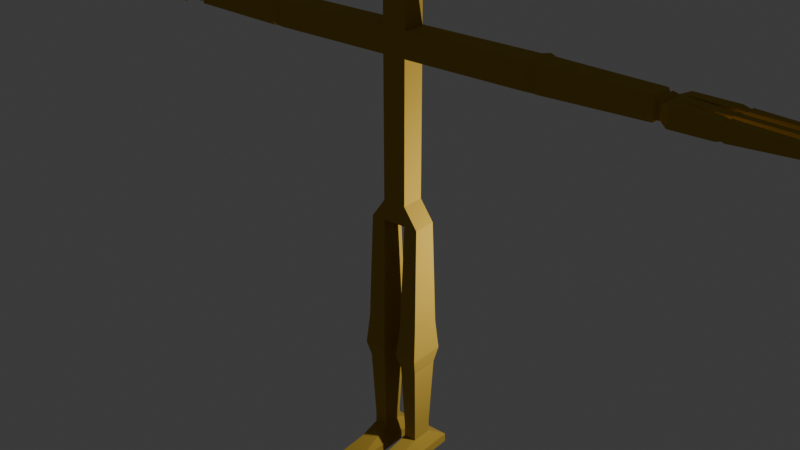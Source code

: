 # Source: joybob.blend  (saved by Blender 4.2.66; exported with 4.5.12 LTS)
import bpy
from mathutils import Matrix  # noqa: F401  (used for matrix-valued properties, if any)

bpy.ops.wm.read_factory_settings(use_empty=True)
scene = bpy.context.scene
scene.name = 'Scene'

# ---- collections
col_collection = bpy.data.collections.new('Collection'); scene.collection.children.link(col_collection)

# ---- images (referenced by path relative to the original .blend; pixels are not part of the script)
import os
ASSET_DIR = os.environ.get("B2B_ASSET_DIR", "")  # directory of the original .blend (textures are referenced by path, not embedded)
HERE = os.path.dirname(os.path.abspath(__file__))  # packed textures are extracted next to this script under _unpacked/

def load_image(name, relpath, width, height, colorspace="sRGB"):
    """Load a texture the original file referenced (path relative to the .blend, or extracted next to this script)."""
    p = next((c for c in (os.path.join(HERE, relpath), os.path.join(ASSET_DIR, relpath)) if relpath and os.path.exists(c)), "")
    if p:
        img = bpy.data.images.load(p, check_existing=True)
        img.name = name
    else:  # same state as the original file: an image datablock whose file is absent (Cycles renders it pink)
        img = bpy.data.images.new(name, width, height)
        img.source = "FILE"
        img.filepath = "//" + (relpath or name)
    img.colorspace_settings.name = colorspace
    return img
img_joybob = load_image('joybob', 'joybob.png', 1024, 1024, 'sRGB')

# ---- materials (node trees are filled in below, after node groups)
mat_material_001 = bpy.data.materials.new('Material.001')
mat_material = bpy.data.materials.new('Material')

# ---- material node trees
mat_material_001.use_nodes = True; mat_material_001.node_tree.nodes.clear()
_N = mat_material_001.node_tree.nodes; _L = mat_material_001.node_tree.links
n0 = _N.new('ShaderNodeBsdfPrincipled'); n0.name = 'Principled BSDF'; n0.location = (10, 300)
n1 = _N.new('ShaderNodeOutputMaterial'); n1.name = 'Material Output'; n1.location = (300, 300)
n2 = _N.new('ShaderNodeTexImage'); n2.name = 'Image Texture'; n2.location = (-280, 280)
n2.image = img_joybob
_L.new(n0.outputs[0], n1.inputs[0])
_L.new(n2.outputs[0], n0.inputs[0])
n1.is_active_output = True
mat_material.use_nodes = True; mat_material.node_tree.nodes.clear()
_N = mat_material.node_tree.nodes; _L = mat_material.node_tree.links
n0 = _N.new('ShaderNodeBsdfPrincipled'); n0.name = 'Principled BSDF'; n0.location = (10, 300)
n0.inputs[0].default_value = (0.4452, 0.2874, 0.02956, 1.0)
n0.inputs[2].default_value = 1.0
n1 = _N.new('ShaderNodeOutputMaterial'); n1.name = 'Material Output'; n1.location = (300, 300)
_L.new(n0.outputs[0], n1.inputs[0])
n1.is_active_output = True

# ---- world
world_world = bpy.data.worlds.new('World'); scene.world = world_world
world_world.use_nodes = True; world_world.node_tree.nodes.clear()
_N = world_world.node_tree.nodes; _L = world_world.node_tree.links
n0 = _N.new('ShaderNodeOutputWorld'); n0.name = 'World Output'; n0.location = (300, 300)
n1 = _N.new('ShaderNodeBackground'); n1.name = 'Background'; n1.location = (10, 300)
n1.inputs[0].default_value = (0.05088, 0.05088, 0.05088, 1.0)
_L.new(n1.outputs[0], n0.inputs[0])
n0.is_active_output = True
world_world.color = (0.05088, 0.05088, 0.05088)
world_world.sun_shadow_jitter_overblur = 0.0

# ---- lights
light_light = bpy.data.lights.new('Light', 'POINT')
light_light.energy = 1000.0
light_light.shadow_soft_size = 0.1

# ---- meshes
me_circle = bpy.data.meshes.new('Circle')
me_circle.from_pydata([(0.0, 0.3053, 11.06), (-0.7071, 0.3053, 10.77), (-1.0, 0.3053, 10.06), (-0.7071, 0.3053, 9.356), (0.0, 0.3053, 9.063), (0.7071, 0.3053, 9.356), (1.0, 0.3053, 10.06), (0.7071, 0.3053, 10.77), (0.0, -0.3396, 11.06), (-0.7071, -0.3396, 10.77), (-1.0, -0.3396, 10.06), (-0.7071, -0.3396, 9.356), (0.0, -0.3396, 9.063), (0.7071, -0.3396, 9.356), (1.0, -0.3396, 10.06), (0.7071, -0.3396, 10.77)], [], [(1, 0, 7, 6, 5, 4, 3, 2), (9, 10, 11, 12, 13, 14, 15, 8), (6, 7, 15, 14), (4, 5, 13, 12), (2, 3, 11, 10), (0, 1, 9, 8), (7, 0, 8, 15), (5, 6, 14, 13), (3, 4, 12, 11), (1, 2, 10, 9)])
_uv = me_circle.uv_layers.new(name='UVMap')
_uv.uv.foreach_set('vector', [0.1494, 0.007146, 0.3506, 0.007146, 0.4929, 0.1494, 0.4929, 0.3506, 0.3506, 0.4929, 0.1494, 0.4929, 0.007146, 0.3506, 0.007146, 0.1494, 0.9929, 0.1494, 0.9929, 0.3506, 0.8506, 0.4929, 0.6494, 0.4929, 0.5071, 0.3506, 0.5071, 0.1494, 0.6494, 0.007146, 0.8506, 0.007146, 0.007146, 0.8506, 0.007146, 0.6494, 0.1767, 0.6494, 0.1767, 0.8506, 0.3605, 0.8506, 0.3605, 0.9929, 0.191, 0.9929, 0.191, 0.8506, 0.3605, 0.5071, 0.3605, 0.6494, 0.191, 0.6494, 0.191, 0.5071, 0.5443, 0.5071, 0.5443, 0.6494, 0.3748, 0.6494, 0.3748, 0.5071, 0.007146, 0.6494, 0.007146, 0.5071, 0.1767, 0.5071, 0.1767, 0.6494, 0.007146, 0.9929, 0.007146, 0.8506, 0.1767, 0.8506, 0.1767, 0.9929, 0.3605, 0.6494, 0.3605, 0.8506, 0.191, 0.8506, 0.191, 0.6494, 0.5443, 0.6494, 0.5443, 0.8506, 0.3748, 0.8506, 0.3748, 0.6494])
me_circle.materials.append(mat_material_001)
me_circle.update()
me_cube_001 = bpy.data.meshes.new('Cube.001')
me_cube_001.from_pydata([(0.2293, -0.2293, 8.987), (0.2293, -0.2293, 9.29), (0.2293, 0.2293, 8.987), (0.2293, 0.2293, 9.29), (0.2293, 0.2293, 8.636), (0.2293, -0.2293, 8.636), (0.2293, 0.2293, 8.151), (0.2293, -0.2293, 8.151), (0.0, 0.2293, 8.987), (0.0, 0.2293, 9.29), (0.0, -0.2293, 8.987), (0.0, -0.2293, 9.29), (0.0, 0.2293, 8.636), (0.0, -0.2293, 8.636), (0.0, 0.2293, 8.151), (0.0, -0.2293, 8.151), (2.556, -0.2293, 8.636), (2.556, 0.2293, 8.636), (2.556, -0.2293, 8.151), (2.556, 0.2293, 8.151), (2.698, -0.1868, 8.659), (2.698, 0.2719, 8.659), (2.698, -0.1868, 8.139), (2.698, 0.2719, 8.139), (2.815, -0.2293, 8.636), (2.815, 0.2293, 8.636), (2.815, -0.2293, 8.151), (2.815, 0.2293, 8.151), (4.707, -0.1986, 8.603), (4.707, 0.1986, 8.603), (4.707, -0.1986, 8.184), (4.707, 0.1986, 8.184), (4.759, -0.1575, 8.56), (4.759, 0.1575, 8.56), (4.759, -0.1575, 8.227), (4.759, 0.1575, 8.227), (4.795, -0.1739, 8.577), (4.795, 0.1739, 8.577), (4.795, -0.1739, 8.21), (4.795, 0.1739, 8.21), (4.852, -0.25, 8.518), (4.852, 0.25, 8.518), (4.852, -0.25, 8.263), (4.852, 0.25, 8.263), (4.993, -0.3495, 8.569), (4.993, 0.3506, 8.569), (4.993, -0.3495, 8.212), (4.993, 0.3506, 8.212), (4.993, -0.1296, 8.212), (4.993, -0.1253, 8.569), (4.993, 0.1195, 8.212), (4.993, 0.1226, 8.569), (5.745, -0.4144, 8.557), (5.745, -0.4144, 8.244), (5.745, -0.2218, 8.244), (5.745, -0.218, 8.557), (5.837, -0.4002, 8.534), (5.837, -0.4002, 8.267), (5.837, -0.2358, 8.267), (5.837, -0.2325, 8.534), (5.863, -0.4095, 8.549), (5.863, -0.4095, 8.252), (5.863, -0.2267, 8.252), (5.863, -0.2231, 8.549), (7.059, -0.3783, 8.499), (7.059, -0.3783, 8.302), (7.059, -0.2572, 8.302), (7.059, -0.2549, 8.499), (5.741, -0.09354, 8.526), (5.741, -0.09684, 8.253), (5.741, 0.09344, 8.253), (5.741, 0.0958, 8.526), (5.855, -0.08823, 8.539), (5.855, -0.09135, 8.261), (5.855, 0.08811, 8.261), (5.855, 0.09033, 8.539), (5.874, -0.08978, 8.521), (5.789, -0.09295, 8.259), (5.789, 0.08966, 8.259), (5.874, 0.09193, 8.521), (7.089, -0.0621, 8.48), (7.089, -0.06428, 8.299), (7.089, 0.06183, 8.299), (7.089, 0.0634, 8.48), (7.163, -0.4154, 8.558), (7.163, -0.4154, 8.242), (7.163, -0.2208, 8.242), (7.163, -0.217, 8.558), (7.304, -0.3775, 8.497), (7.304, -0.3775, 8.303), (7.304, -0.258, 8.303), (7.304, -0.2557, 8.497), (7.173, -0.1025, 8.54), (7.173, -0.1062, 8.24), (7.173, 0.1025, 8.24), (7.173, 0.1051, 8.54), (7.307, -0.06427, 8.484), (7.307, -0.06654, 8.296), (7.307, 0.06402, 8.296), (7.307, 0.06564, 8.484), (5.746, 0.1789, 8.546), (5.746, 0.3786, 8.546), (5.746, 0.1762, 8.233), (5.746, 0.3786, 8.233), (5.882, 0.1979, 8.516), (5.882, 0.3593, 8.516), (5.882, 0.1957, 8.263), (5.882, 0.3593, 8.263), (5.902, 0.1869, 8.534), (5.902, 0.3704, 8.534), (5.902, 0.1845, 8.246), (5.902, 0.3704, 8.246), (7.08, 0.2198, 8.482), (7.08, 0.3371, 8.482), (7.08, 0.2182, 8.298), (7.08, 0.3371, 8.298), (7.179, 0.191, 8.527), (7.179, 0.3663, 8.527), (7.179, 0.1886, 8.253), (7.179, 0.3663, 8.253), (7.289, 0.2153, 8.489), (7.289, 0.3416, 8.489), (7.289, 0.2136, 8.291), (7.289, 0.3416, 8.291), (0.2293, -0.2293, 5.76), (0.2293, 0.2293, 5.76), (0.0, -0.2293, 5.76), (0.0, 0.2293, 5.76), (0.2293, -0.2293, 5.468), (0.2293, 0.2293, 5.468), (0.0, -0.2293, 5.468), (0.0, 0.2293, 5.468), (0.2293, -0.2293, 7.573), (0.2293, -0.2293, 6.996), (0.2293, -0.2293, 6.418), (0.2293, -0.2293, 6.066), (0.2293, 0.2293, 6.066), (0.2293, 0.2293, 6.418), (0.2293, 0.2293, 6.996), (0.2293, 0.2293, 7.573), (0.0, 0.2293, 6.066), (0.0, 0.2293, 6.418), (0.0, 0.2293, 6.996), (0.0, 0.2293, 7.573), (0.0, -0.2293, 7.573), (0.0, -0.2293, 6.996), (0.0, -0.2293, 6.418), (0.0, -0.2293, 6.066), (0.2293, -0.2293, 5.08), (0.2293, 0.2293, 5.08), (0.0, -0.2293, 5.08), (0.0, 0.2293, 5.08), (0.5021, -0.2293, 5.08), (0.5021, 0.2293, 5.08), (0.1887, -0.2978, 3.011), (0.1887, 0.2978, 3.011), (0.5428, -0.2978, 3.011), (0.5428, 0.2978, 3.011), (0.1508, -0.3615, 2.421), (0.1508, 0.3615, 2.421), (0.5806, -0.3615, 2.421), (0.5806, 0.3615, 2.421), (0.1999, -0.2788, 2.115), (0.1999, 0.2788, 2.115), (0.5315, -0.2788, 2.115), (0.5315, 0.2788, 2.115), (0.2404, -0.2108, 0.7646), (0.2404, 0.2108, 0.7646), (0.491, -0.2108, 0.7646), (0.491, 0.2108, 0.7646), (0.2404, -0.2108, 0.5196), (0.2404, 0.2108, 0.5196), (0.491, -0.2108, 0.5196), (0.491, 0.2108, 0.5196), (0.131, -0.1818, 0.2511), (0.131, 0.6076, 0.2511), (0.6004, -0.1818, 0.2511), (0.6004, 0.6076, 0.2511), (0.2404, -0.6315, 0.4029), (0.491, -0.6315, 0.4029), (0.131, -1.158, 0.2511), (0.6004, -1.158, 0.2511), (0.131, -0.1818, 0.07484), (0.131, 0.6076, 0.07484), (0.6004, -0.1818, 0.07484), (0.6004, 0.6076, 0.07484), (0.131, -1.158, 0.07484), (0.6004, -1.158, 0.07484), (0.3641, -0.2293, 8.151), (0.3641, -0.2293, 8.636), (0.3641, 0.2293, 8.151), (0.3641, 0.2293, 8.636), (0.6532, -0.2293, 8.151), (0.6532, 0.2293, 8.151), (0.6532, -0.2293, 8.636), (0.6532, 0.2293, 8.636), (0.9295, -0.2293, 8.151), (0.9295, 0.2293, 8.151), (0.9295, -0.2293, 8.636), (0.9295, 0.2293, 8.636), (0.2293, 0.2293, 9.189), (0.2293, 0.2293, 9.088), (0.2293, -0.2293, 9.189), (0.2293, -0.2293, 9.088), (0.0, -0.2293, 9.189), (0.0, -0.2293, 9.088), (0.0, 0.2293, 9.189), (0.0, 0.2293, 9.088), (0.2293, -0.2293, 8.858), (0.2293, 0.2293, 8.858), (0.0, 0.2293, 8.858), (0.0, -0.2293, 8.858), (0.2293, -0.2293, 8.747), (0.0, 0.2293, 8.747), (0.0, -0.2293, 8.747), (0.2293, 0.2293, 8.747), (1.472, -0.2293, 8.151), (2.014, -0.2293, 8.151), (1.472, 0.2293, 8.151), (2.014, 0.2293, 8.151), (2.014, -0.2293, 8.636), (1.472, -0.2293, 8.636), (2.014, 0.2293, 8.636), (1.472, 0.2293, 8.636), (3.288, -0.2217, 8.16), (3.761, -0.214, 8.168), (4.234, -0.2063, 8.176), (4.234, -0.2063, 8.611), (3.761, -0.214, 8.619), (3.288, -0.2217, 8.627), (4.234, 0.2063, 8.611), (3.761, 0.214, 8.619), (3.288, 0.2217, 8.627), (4.234, 0.2063, 8.176), (3.761, 0.214, 8.168), (3.288, 0.2217, 8.16)], [(73, 74)], [(206, 9, 3, 200), (200, 3, 1, 202), (220, 217, 18, 16), (215, 212, 5, 4), (213, 215, 4, 12), (136, 135, 124, 125), (12, 4, 6, 14), (5, 13, 15, 7), (212, 214, 13, 5), (3, 9, 11, 1), (202, 1, 11, 204), (16, 18, 22, 20), (217, 219, 19, 18), (222, 220, 16, 17), (219, 222, 17, 19), (23, 21, 25, 27), (17, 16, 20, 21), (19, 17, 21, 23), (18, 19, 23, 22), (227, 226, 30, 28), (22, 23, 27, 26), (20, 22, 26, 24), (21, 20, 24, 25), (28, 30, 34, 32), (230, 227, 28, 29), (233, 230, 29, 31), (226, 233, 31, 30), (32, 34, 38, 36), (29, 28, 32, 33), (31, 29, 33, 35), (30, 31, 35, 34), (36, 38, 42, 40), (33, 32, 36, 37), (35, 33, 37, 39), (34, 35, 39, 38), (43, 41, 45, 47), (37, 36, 40, 41), (39, 37, 41, 43), (38, 39, 43, 42), (42, 43, 47, 50, 48, 46), (40, 42, 46, 44), (41, 40, 44, 49, 51, 45), (47, 45, 101, 103), (48, 49, 55, 54), (50, 51, 71, 70), (54, 55, 59, 58), (46, 48, 54, 53), (44, 46, 53, 52), (49, 44, 52, 55), (59, 56, 60, 63), (53, 54, 58, 57), (55, 52, 56, 59), (52, 53, 57, 56), (60, 61, 65, 64), (56, 57, 61, 60), (58, 59, 63, 62), (57, 58, 62, 61), (66, 67, 87, 86), (62, 63, 67, 66), (61, 62, 66, 65), (63, 60, 64, 67), (71, 68, 72, 75), (48, 50, 70, 69), (51, 49, 68, 71), (49, 48, 69, 68), (69, 77, 72, 68), (71, 75, 78, 70), (70, 69, 77, 78), (77, 78, 82, 81), (75, 79, 83, 82, 78), (81, 82, 94, 93), (87, 84, 88, 91), (65, 66, 86, 85), (67, 64, 84, 87), (64, 65, 85, 84), (90, 91, 88, 89), (84, 85, 89, 88), (86, 87, 91, 90), (85, 86, 90, 89), (95, 92, 96, 99), (83, 80, 92, 95), (80, 81, 93, 92), (82, 83, 95, 94), (98, 99, 96, 97), (92, 93, 97, 96), (94, 95, 99, 98), (93, 94, 98, 97), (100, 102, 106, 104), (50, 47, 103, 102), (51, 50, 102, 100), (45, 51, 100, 101), (107, 105, 109, 111), (102, 103, 107, 106), (103, 101, 105, 107), (101, 100, 104, 105), (109, 108, 112, 113), (105, 104, 108, 109), (104, 106, 110, 108), (106, 107, 111, 110), (112, 114, 118, 116), (108, 110, 114, 112), (110, 111, 115, 114), (111, 109, 113, 115), (119, 117, 121, 123), (114, 115, 119, 118), (115, 113, 117, 119), (113, 112, 116, 117), (121, 120, 122, 123), (117, 116, 120, 121), (116, 118, 122, 120), (118, 119, 123, 122), (77, 81, 80, 76, 72), (75, 72, 76, 80, 83, 79), (127, 125, 129, 131), (140, 136, 125, 127), (135, 147, 126, 124), (147, 140, 127, 126), (148, 152, 128), (125, 124, 128, 129), (126, 127, 131, 130), (124, 126, 130, 128), (15, 14, 143, 144), (144, 143, 142, 145), (145, 142, 141, 146), (146, 141, 140, 147), (7, 15, 144, 132), (132, 144, 145, 133), (133, 145, 146, 134), (134, 146, 147, 135), (14, 6, 139, 143), (143, 139, 138, 142), (142, 138, 137, 141), (141, 137, 136, 140), (6, 7, 132, 139), (139, 132, 133, 138), (138, 133, 134, 137), (137, 134, 135, 136), (151, 149, 148, 150), (130, 131, 151, 150), (128, 130, 150, 148), (131, 129, 149, 151), (129, 128, 152, 153), (149, 129, 153), (152, 148, 154, 156), (156, 154, 158, 160), (149, 153, 157, 155), (148, 149, 155, 154), (153, 152, 156, 157), (159, 161, 165, 163), (157, 156, 160, 161), (155, 157, 161, 159), (154, 155, 159, 158), (164, 162, 166, 168), (158, 159, 163, 162), (160, 158, 162, 164), (161, 160, 164, 165), (169, 168, 172, 173), (165, 164, 168, 169), (163, 165, 169, 167), (162, 163, 167, 166), (172, 170, 178, 179), (167, 169, 173, 171), (166, 167, 171, 170), (168, 166, 170, 172), (175, 177, 185, 183), (173, 172, 176, 177), (171, 173, 177, 175), (170, 171, 175, 174), (179, 178, 180, 181), (170, 174, 180, 178), (176, 172, 179, 181), (176, 181, 187, 184), (182, 183, 185, 184), (182, 184, 187, 186), (174, 175, 183, 182), (181, 180, 186, 187), (180, 174, 182, 186), (177, 176, 184, 185), (6, 4, 191, 190), (4, 5, 189, 191), (7, 6, 190, 188), (5, 7, 188, 189), (190, 191, 195, 193), (191, 189, 194, 195), (188, 190, 193, 192), (189, 188, 192, 194), (193, 195, 199, 197), (195, 194, 198, 199), (192, 193, 197, 196), (194, 192, 196, 198), (0, 203, 205, 10), (203, 202, 204, 205), (2, 201, 203, 0), (201, 200, 202, 203), (8, 207, 201, 2), (207, 206, 200, 201), (0, 10, 211, 208), (8, 2, 209, 210), (2, 0, 208, 209), (208, 211, 214, 212), (210, 209, 215, 213), (209, 208, 212, 215), (197, 199, 223, 218), (218, 223, 222, 219), (199, 198, 221, 223), (223, 221, 220, 222), (196, 197, 218, 216), (216, 218, 219, 217), (198, 196, 216, 221), (221, 216, 217, 220), (26, 27, 235, 224), (224, 235, 234, 225), (225, 234, 233, 226), (27, 25, 232, 235), (235, 232, 231, 234), (234, 231, 230, 233), (25, 24, 229, 232), (232, 229, 228, 231), (231, 228, 227, 230), (24, 26, 224, 229), (229, 224, 225, 228), (228, 225, 226, 227)])
_uv = me_cube_001.uv_layers.new(name='UVMap')
_uv.uv.foreach_set('vector', [0.5417, 0.375, 0.625, 0.375, 0.625, 0.5, 0.5417, 0.5, 0.5417, 0.5, 0.625, 0.5, 0.625, 0.75, 0.5417, 0.75, 0.375, 0.75, 0.375, 0.75, 0.375, 0.75, 0.375, 0.75, 0.375, 0.5, 0.375, 0.75, 0.375, 0.75, 0.375, 0.5, 0.375, 0.375, 0.375, 0.5, 0.375, 0.5, 0.375, 0.375, 0.375, 0.5, 0.375, 0.75, 0.375, 0.75, 0.375, 0.5, 0.375, 0.375, 0.375, 0.5, 0.375, 0.5, 0.375, 0.375, 0.375, 0.75, 0.375, 0.875, 0.375, 0.875, 0.375, 0.75, 0.375, 0.75, 0.375, 0.875, 0.375, 0.875, 0.375, 0.75, 0.625, 0.5, 0.75, 0.5, 0.75, 0.75, 0.625, 0.75, 0.5417, 0.75, 0.625, 0.75, 0.625, 0.875, 0.5417, 0.875, 0.375, 0.75, 0.375, 0.75, 0.375, 0.75, 0.375, 0.75, 0.375, 0.75, 0.375, 0.5, 0.375, 0.5, 0.375, 0.75, 0.375, 0.5, 0.375, 0.75, 0.375, 0.75, 0.375, 0.5, 0.375, 0.5, 0.375, 0.5, 0.375, 0.5, 0.375, 0.5, 0.375, 0.5, 0.375, 0.5, 0.375, 0.5, 0.375, 0.5, 0.375, 0.5, 0.375, 0.75, 0.375, 0.75, 0.375, 0.5, 0.375, 0.5, 0.375, 0.5, 0.375, 0.5, 0.375, 0.5, 0.375, 0.75, 0.375, 0.5, 0.375, 0.5, 0.375, 0.75, 0.375, 0.75, 0.375, 0.75, 0.375, 0.75, 0.375, 0.75, 0.375, 0.75, 0.375, 0.5, 0.375, 0.5, 0.375, 0.75, 0.375, 0.75, 0.375, 0.75, 0.375, 0.75, 0.375, 0.75, 0.375, 0.5, 0.375, 0.75, 0.375, 0.75, 0.375, 0.5, 0.375, 0.75, 0.375, 0.75, 0.375, 0.75, 0.375, 0.75, 0.375, 0.5, 0.375, 0.75, 0.375, 0.75, 0.375, 0.5, 0.375, 0.5, 0.375, 0.5, 0.375, 0.5, 0.375, 0.5, 0.375, 0.75, 0.375, 0.5, 0.375, 0.5, 0.375, 0.75, 0.375, 0.75, 0.375, 0.75, 0.375, 0.75, 0.375, 0.75, 0.375, 0.5, 0.375, 0.75, 0.375, 0.75, 0.375, 0.5, 0.375, 0.5, 0.375, 0.5, 0.375, 0.5, 0.375, 0.5, 0.375, 0.75, 0.375, 0.5, 0.375, 0.5, 0.375, 0.75, 0.375, 0.75, 0.375, 0.75, 0.375, 0.75, 0.375, 0.75, 0.375, 0.5, 0.375, 0.75, 0.375, 0.75, 0.375, 0.5, 0.375, 0.5, 0.375, 0.5, 0.375, 0.5, 0.375, 0.5, 0.375, 0.75, 0.375, 0.5, 0.375, 0.5, 0.375, 0.75, 0.375, 0.5, 0.375, 0.5, 0.375, 0.5, 0.375, 0.5, 0.375, 0.5, 0.375, 0.75, 0.375, 0.75, 0.375, 0.5, 0.375, 0.5, 0.375, 0.5, 0.375, 0.5, 0.375, 0.5, 0.375, 0.75, 0.375, 0.5, 0.375, 0.5, 0.375, 0.75, 0.375, 0.75, 0.375, 0.5, 0.375, 0.5, 0.375, 0.5825, 0.375, 0.6715, 0.375, 0.75, 0.375, 0.75, 0.375, 0.75, 0.375, 0.75, 0.375, 0.75, 0.375, 0.5, 0.375, 0.75, 0.375, 0.75, 0.375, 0.6699, 0.375, 0.5814, 0.375, 0.5, 0.375, 0.5, 0.375, 0.5, 0.375, 0.5, 0.375, 0.5, 0.375, 0.6715, 0.375, 0.6699, 0.375, 0.6699, 0.375, 0.6715, 0.375, 0.5825, 0.375, 0.5814, 0.375, 0.5814, 0.375, 0.5825, 0.375, 0.6715, 0.375, 0.6699, 0.375, 0.6699, 0.375, 0.6715, 0.375, 0.75, 0.375, 0.6715, 0.375, 0.6715, 0.375, 0.75, 0.375, 0.75, 0.375, 0.75, 0.375, 0.75, 0.375, 0.75, 0.375, 0.6699, 0.375, 0.75, 0.375, 0.75, 0.375, 0.6699, 0.375, 0.6699, 0.375, 0.75, 0.375, 0.75, 0.375, 0.6699, 0.375, 0.75, 0.375, 0.6715, 0.375, 0.6715, 0.375, 0.75, 0.375, 0.6699, 0.375, 0.75, 0.375, 0.75, 0.375, 0.6699, 0.375, 0.75, 0.375, 0.75, 0.375, 0.75, 0.375, 0.75, 0.375, 0.75, 0.375, 0.75, 0.375, 0.75, 0.375, 0.75, 0.375, 0.75, 0.375, 0.75, 0.375, 0.75, 0.375, 0.75, 0.375, 0.6715, 0.375, 0.6699, 0.375, 0.6699, 0.375, 0.6715, 0.375, 0.75, 0.375, 0.6715, 0.375, 0.6715, 0.375, 0.75, 0.375, 0.6715, 0.375, 0.6699, 0.375, 0.6699, 0.375, 0.6715, 0.375, 0.6715, 0.375, 0.6699, 0.375, 0.6699, 0.375, 0.6715, 0.375, 0.75, 0.375, 0.6715, 0.375, 0.6715, 0.375, 0.75, 0.375, 0.6699, 0.375, 0.75, 0.375, 0.75, 0.375, 0.6699, 0.375, 0.5814, 0.375, 0.6699, 0.375, 0.6699, 0.375, 0.5814, 0.375, 0.6715, 0.375, 0.5825, 0.375, 0.5825, 0.375, 0.6715, 0.375, 0.5814, 0.375, 0.6699, 0.375, 0.6699, 0.375, 0.5814, 0.375, 0.6699, 0.375, 0.6715, 0.375, 0.6715, 0.375, 0.6699, 0.375, 0.6715, 0.375, 0.6715, 0.375, 0.6699, 0.375, 0.6699, 0.375, 0.5814, 0.375, 0.5814, 0.375, 0.5825, 0.375, 0.5825, 0.375, 0.5825, 0.375, 0.6715, 0.375, 0.6715, 0.375, 0.5825, 0.375, 0.6715, 0.375, 0.5825, 0.375, 0.5825, 0.375, 0.6715, 0.375, 0.5814, 0.375, 0.5814, 0.375, 0.5814, 0.375, 0.5825, 0.375, 0.5825, 0.375, 0.6715, 0.375, 0.5825, 0.375, 0.5825, 0.375, 0.6715, 0.375, 0.6699, 0.375, 0.75, 0.375, 0.75, 0.375, 0.6699, 0.375, 0.75, 0.375, 0.6715, 0.375, 0.6715, 0.375, 0.75, 0.375, 0.6699, 0.375, 0.75, 0.375, 0.75, 0.375, 0.6699, 0.375, 0.75, 0.375, 0.75, 0.375, 0.75, 0.375, 0.75, 0.375, 0.6715, 0.375, 0.6699, 0.375, 0.75, 0.375, 0.75, 0.375, 0.75, 0.375, 0.75, 0.375, 0.75, 0.375, 0.75, 0.375, 0.6715, 0.375, 0.6699, 0.375, 0.6699, 0.375, 0.6715, 0.375, 0.75, 0.375, 0.6715, 0.375, 0.6715, 0.375, 0.75, 0.375, 0.5814, 0.375, 0.6699, 0.375, 0.6699, 0.375, 0.5814, 0.375, 0.5814, 0.375, 0.6699, 0.375, 0.6699, 0.375, 0.5814, 0.375, 0.6699, 0.375, 0.6715, 0.375, 0.6715, 0.375, 0.6699, 0.375, 0.5825, 0.375, 0.5814, 0.375, 0.5814, 0.375, 0.5825, 0.375, 0.5825, 0.375, 0.5814, 0.375, 0.6699, 0.375, 0.6715, 0.375, 0.6699, 0.375, 0.6715, 0.375, 0.6715, 0.375, 0.6699, 0.375, 0.5825, 0.375, 0.5814, 0.375, 0.5814, 0.375, 0.5825, 0.375, 0.6715, 0.375, 0.5825, 0.375, 0.5825, 0.375, 0.6715, 0.375, 0.5814, 0.375, 0.5825, 0.375, 0.5825, 0.375, 0.5814, 0.375, 0.5825, 0.375, 0.5, 0.375, 0.5, 0.375, 0.5825, 0.375, 0.5814, 0.375, 0.5825, 0.375, 0.5825, 0.375, 0.5814, 0.375, 0.5, 0.375, 0.5814, 0.375, 0.5814, 0.375, 0.5, 0.375, 0.5, 0.375, 0.5, 0.375, 0.5, 0.375, 0.5, 0.375, 0.5825, 0.375, 0.5, 0.375, 0.5, 0.375, 0.5825, 0.375, 0.5, 0.375, 0.5, 0.375, 0.5, 0.375, 0.5, 0.375, 0.5, 0.375, 0.5814, 0.375, 0.5814, 0.375, 0.5, 0.375, 0.5, 0.375, 0.5814, 0.375, 0.5814, 0.375, 0.5, 0.375, 0.5, 0.375, 0.5814, 0.375, 0.5814, 0.375, 0.5, 0.375, 0.5814, 0.375, 0.5825, 0.375, 0.5825, 0.375, 0.5814, 0.375, 0.5825, 0.375, 0.5, 0.375, 0.5, 0.375, 0.5825, 0.375, 0.5814, 0.375, 0.5825, 0.375, 0.5825, 0.375, 0.5814, 0.375, 0.5814, 0.375, 0.5825, 0.375, 0.5825, 0.375, 0.5814, 0.375, 0.5825, 0.375, 0.5, 0.375, 0.5, 0.375, 0.5825, 0.375, 0.5, 0.375, 0.5, 0.375, 0.5, 0.375, 0.5, 0.375, 0.5, 0.375, 0.5, 0.375, 0.5, 0.375, 0.5, 0.375, 0.5825, 0.375, 0.5, 0.375, 0.5, 0.375, 0.5825, 0.375, 0.5, 0.375, 0.5, 0.375, 0.5, 0.375, 0.5, 0.375, 0.5, 0.375, 0.5814, 0.375, 0.5814, 0.375, 0.5, 0.375, 0.5, 0.375, 0.5814, 0.375, 0.5825, 0.375, 0.5, 0.375, 0.5, 0.375, 0.5814, 0.375, 0.5814, 0.375, 0.5, 0.375, 0.5814, 0.375, 0.5825, 0.375, 0.5825, 0.375, 0.5814, 0.375, 0.5825, 0.375, 0.5, 0.375, 0.5, 0.375, 0.5825, 0.375, 0.6715, 0.375, 0.6715, 0.375, 0.6699, 0.375, 0.6699, 0.375, 0.6699, 0.375, 0.5814, 0.375, 0.6699, 0.375, 0.6699, 0.375, 0.6699, 0.375, 0.5814, 0.375, 0.5814, 0.375, 0.375, 0.375, 0.5, 0.375, 0.5, 0.375, 0.375, 0.375, 0.375, 0.375, 0.5, 0.375, 0.5, 0.375, 0.375, 0.375, 0.75, 0.375, 0.875, 0.375, 0.875, 0.375, 0.75, 0.0, 0.0, 0.0, 0.0, 0.0, 0.0, 0.0, 0.0, 0.375, 0.75, 0.375, 0.75, 0.375, 0.75, 0.375, 0.5, 0.375, 0.75, 0.375, 0.75, 0.375, 0.5, 0.0, 0.0, 0.0, 0.0, 0.0, 0.0, 0.0, 0.0, 0.375, 0.75, 0.375, 0.875, 0.375, 0.875, 0.375, 0.75, 0.0, 0.0, 0.0, 0.0, 0.0, 0.0, 0.0, 0.0, 0.0, 0.0, 0.0, 0.0, 0.0, 0.0, 0.0, 0.0, 0.0, 0.0, 0.0, 0.0, 0.0, 0.0, 0.0, 0.0, 0.0, 0.0, 0.0, 0.0, 0.0, 0.0, 0.0, 0.0, 0.375, 0.75, 0.375, 0.875, 0.375, 0.875, 0.375, 0.75, 0.375, 0.75, 0.375, 0.875, 0.375, 0.875, 0.375, 0.75, 0.375, 0.75, 0.375, 0.875, 0.375, 0.875, 0.375, 0.75, 0.375, 0.75, 0.375, 0.875, 0.375, 0.875, 0.375, 0.75, 0.375, 0.375, 0.375, 0.5, 0.375, 0.5, 0.375, 0.375, 0.375, 0.375, 0.375, 0.5, 0.375, 0.5, 0.375, 0.375, 0.375, 0.375, 0.375, 0.5, 0.375, 0.5, 0.375, 0.375, 0.375, 0.375, 0.375, 0.5, 0.375, 0.5, 0.375, 0.375, 0.375, 0.5, 0.375, 0.75, 0.375, 0.75, 0.375, 0.5, 0.375, 0.5, 0.375, 0.75, 0.375, 0.75, 0.375, 0.5, 0.375, 0.5, 0.375, 0.75, 0.375, 0.75, 0.375, 0.5, 0.375, 0.5, 0.375, 0.75, 0.375, 0.75, 0.375, 0.5, 0.25, 0.5, 0.375, 0.5, 0.375, 0.75, 0.25, 0.75, 0.0, 0.0, 0.0, 0.0, 0.0, 0.0, 0.0, 0.0, 0.375, 0.75, 0.375, 0.875, 0.375, 0.875, 0.375, 0.75, 0.375, 0.375, 0.375, 0.5, 0.375, 0.5, 0.375, 0.375, 0.375, 0.5, 0.375, 0.75, 0.375, 0.75, 0.375, 0.5, 0.375, 0.5, 0.375, 0.5, 0.375, 0.5, 0.375, 0.75, 0.375, 0.75, 0.375, 0.75, 0.375, 0.75, 0.375, 0.75, 0.375, 0.75, 0.375, 0.75, 0.375, 0.75, 0.375, 0.5, 0.375, 0.5, 0.375, 0.5, 0.375, 0.5, 0.375, 0.75, 0.375, 0.5, 0.375, 0.5, 0.375, 0.75, 0.375, 0.5, 0.375, 0.75, 0.375, 0.75, 0.375, 0.5, 0.375, 0.5, 0.375, 0.5, 0.375, 0.5, 0.375, 0.5, 0.375, 0.5, 0.375, 0.75, 0.375, 0.75, 0.375, 0.5, 0.375, 0.5, 0.375, 0.5, 0.375, 0.5, 0.375, 0.5, 0.375, 0.75, 0.375, 0.5, 0.375, 0.5, 0.375, 0.75, 0.375, 0.75, 0.375, 0.75, 0.375, 0.75, 0.375, 0.75, 0.375, 0.75, 0.375, 0.5, 0.375, 0.5, 0.375, 0.75, 0.375, 0.75, 0.375, 0.75, 0.375, 0.75, 0.375, 0.75, 0.375, 0.5, 0.375, 0.75, 0.375, 0.75, 0.375, 0.5, 0.375, 0.5, 0.375, 0.75, 0.375, 0.75, 0.375, 0.5, 0.375, 0.5, 0.375, 0.75, 0.375, 0.75, 0.375, 0.5, 0.375, 0.5, 0.375, 0.5, 0.375, 0.5, 0.375, 0.5, 0.375, 0.75, 0.375, 0.5, 0.375, 0.5, 0.375, 0.75, 0.375, 0.75, 0.375, 0.75, 0.375, 0.75, 0.375, 0.75, 0.375, 0.5, 0.375, 0.5, 0.375, 0.5, 0.375, 0.5, 0.375, 0.75, 0.375, 0.5, 0.375, 0.5, 0.375, 0.75, 0.375, 0.75, 0.375, 0.75, 0.375, 0.75, 0.375, 0.75, 0.375, 0.5, 0.375, 0.5, 0.375, 0.5, 0.375, 0.5, 0.375, 0.5, 0.375, 0.75, 0.375, 0.75, 0.375, 0.5, 0.375, 0.5, 0.375, 0.5, 0.375, 0.5, 0.375, 0.5, 0.375, 0.75, 0.375, 0.5, 0.375, 0.5, 0.375, 0.75, 0.375, 0.75, 0.375, 0.75, 0.375, 0.75, 0.375, 0.75, 0.375, 0.75, 0.375, 0.75, 0.375, 0.75, 0.375, 0.75, 0.375, 0.75, 0.375, 0.75, 0.375, 0.75, 0.375, 0.75, 0.375, 0.75, 0.375, 0.75, 0.375, 0.75, 0.375, 0.75, 0.375, 0.75, 0.375, 0.5, 0.375, 0.5, 0.375, 0.75, 0.375, 0.75, 0.375, 0.75, 0.375, 0.75, 0.375, 0.75, 0.375, 0.75, 0.375, 0.5, 0.375, 0.5, 0.375, 0.75, 0.375, 0.75, 0.375, 0.75, 0.375, 0.75, 0.375, 0.75, 0.375, 0.75, 0.375, 0.75, 0.375, 0.75, 0.375, 0.75, 0.375, 0.5, 0.375, 0.75, 0.375, 0.75, 0.375, 0.5, 0.375, 0.5, 0.375, 0.5, 0.375, 0.5, 0.375, 0.5, 0.375, 0.5, 0.375, 0.75, 0.375, 0.75, 0.375, 0.5, 0.375, 0.75, 0.375, 0.5, 0.375, 0.5, 0.375, 0.75, 0.375, 0.75, 0.375, 0.75, 0.375, 0.75, 0.375, 0.75, 0.375, 0.5, 0.375, 0.5, 0.375, 0.5, 0.375, 0.5, 0.375, 0.5, 0.375, 0.75, 0.375, 0.75, 0.375, 0.5, 0.375, 0.75, 0.375, 0.5, 0.375, 0.5, 0.375, 0.75, 0.375, 0.75, 0.375, 0.75, 0.375, 0.75, 0.375, 0.75, 0.375, 0.5, 0.375, 0.5, 0.375, 0.5, 0.375, 0.5, 0.375, 0.5, 0.375, 0.75, 0.375, 0.75, 0.375, 0.5, 0.375, 0.75, 0.375, 0.5, 0.375, 0.5, 0.375, 0.75, 0.375, 0.75, 0.375, 0.75, 0.375, 0.75, 0.375, 0.75, 0.375, 0.75, 0.4583, 0.75, 0.4583, 0.875, 0.375, 0.875, 0.4583, 0.75, 0.5417, 0.75, 0.5417, 0.875, 0.4583, 0.875, 0.375, 0.5, 0.4583, 0.5, 0.4583, 0.75, 0.375, 0.75, 0.4583, 0.5, 0.5417, 0.5, 0.5417, 0.75, 0.4583, 0.75, 0.375, 0.375, 0.4583, 0.375, 0.4583, 0.5, 0.375, 0.5, 0.4583, 0.375, 0.5417, 0.375, 0.5417, 0.5, 0.4583, 0.5, 0.375, 0.75, 0.375, 0.875, 0.375, 0.875, 0.375, 0.75, 0.375, 0.375, 0.375, 0.5, 0.375, 0.5, 0.375, 0.375, 0.375, 0.5, 0.375, 0.75, 0.375, 0.75, 0.375, 0.5, 0.375, 0.75, 0.375, 0.875, 0.375, 0.875, 0.375, 0.75, 0.375, 0.375, 0.375, 0.5, 0.375, 0.5, 0.375, 0.375, 0.375, 0.5, 0.375, 0.75, 0.375, 0.75, 0.375, 0.5, 0.375, 0.5, 0.375, 0.5, 0.375, 0.5, 0.375, 0.5, 0.375, 0.5, 0.375, 0.5, 0.375, 0.5, 0.375, 0.5, 0.375, 0.5, 0.375, 0.75, 0.375, 0.75, 0.375, 0.5, 0.375, 0.5, 0.375, 0.75, 0.375, 0.75, 0.375, 0.5, 0.375, 0.75, 0.375, 0.5, 0.375, 0.5, 0.375, 0.75, 0.375, 0.75, 0.375, 0.5, 0.375, 0.5, 0.375, 0.75, 0.375, 0.75, 0.375, 0.75, 0.375, 0.75, 0.375, 0.75, 0.375, 0.75, 0.375, 0.75, 0.375, 0.75, 0.375, 0.75, 0.375, 0.75, 0.375, 0.5, 0.375, 0.5, 0.375, 0.75, 0.375, 0.75, 0.375, 0.5, 0.375, 0.5, 0.375, 0.75, 0.375, 0.75, 0.375, 0.5, 0.375, 0.5, 0.375, 0.75, 0.375, 0.5, 0.375, 0.5, 0.375, 0.5, 0.375, 0.5, 0.375, 0.5, 0.375, 0.5, 0.375, 0.5, 0.375, 0.5, 0.375, 0.5, 0.375, 0.5, 0.375, 0.5, 0.375, 0.5, 0.375, 0.5, 0.375, 0.75, 0.375, 0.75, 0.375, 0.5, 0.375, 0.5, 0.375, 0.75, 0.375, 0.75, 0.375, 0.5, 0.375, 0.5, 0.375, 0.75, 0.375, 0.75, 0.375, 0.5, 0.375, 0.75, 0.375, 0.75, 0.375, 0.75, 0.375, 0.75, 0.375, 0.75, 0.375, 0.75, 0.375, 0.75, 0.375, 0.75, 0.375, 0.75, 0.375, 0.75, 0.375, 0.75, 0.375, 0.75])
me_cube_001.materials.append(mat_material)
me_cube_001.update()
arm_armature = bpy.data.armatures.new('Armature')  # bones are not reproduced

# ---- objects
ob_light = bpy.data.objects.new('Light', light_light)
ob_head = bpy.data.objects.new('Head', me_circle)
ob_body = bpy.data.objects.new('Body', me_cube_001)
ob_armature = bpy.data.objects.new('Armature', arm_armature)

# ---- transforms, parenting, visibility, modifiers, constraints
ob_light.location = (4.076, 1.005, 5.143)
ob_light.rotation_euler = (0.6503, 0.05522, 1.866)
ob_light.lock_rotations_4d = False
ob_light.empty_display_type = 'ARROWS'
ob_light.color = (0.0, 0.0, 0.0, 0.0)
ob_light.lineart.crease_threshold = 0.0
ob_head.location = (0.0, 0.0, -2.204)
ob_head.scale = (1.221, 1.221, 1.221)
_c = ob_head.constraints.new('CHILD_OF'); _c.name = 'Child Of'
_c.target = ob_armature
_c.subtarget = 'head'
_c.set_inverse_pending = False
_c.inverse_matrix = ((1.0, -0.0, 0.0, -0.0), (-0.0, 0.0, 1.0, -9.2), (0.0, -1.0, 0.0, -0.0), (0.0, 0.0, -0.0, 1.0))
ob_body.parent = ob_armature
ob_body.location = (0.0, 0.0, 0.0)
_vg = ob_body.vertex_groups.new(name='core')
for _i, _w in zip([124, 125, 126, 127, 128, 129, 130, 131, 148, 149, 150, 151], [0.1064, 0.1055, 0.02137, 0.0192, 0.6239, 0.6178, 0.1584, 0.1498, 0.05739, 0.05159, 0.709, 0.6097]): _vg.add([_i], _w, 'REPLACE')
_vg = ob_body.vertex_groups.new(name='lowerTorso')
for _i, _w in zip([124, 125, 126, 127, 128, 129, 130, 131, 133, 134, 135, 136, 137, 138, 140, 141, 142, 145, 146, 147, 150, 151], [0.8696, 0.8701, 0.9549, 0.9553, 0.2471, 0.2506, 0.8029, 0.8056, 0.05993, 0.9269, 0.9694, 0.9695, 0.9269, 0.05993, 0.9846, 0.9415, 0.04675, 0.04675, 0.9415, 0.9845, 0.08576, 0.115]): _vg.add([_i], _w, 'REPLACE')
_vg = ob_body.vertex_groups.new(name='upperTorso')
for _i, _w in zip([4, 5, 6, 7, 12, 13, 14, 15, 132, 133, 134, 137, 138, 139, 141, 142, 143, 144, 145, 146, 188, 190, 191, 193, 213, 214, 215], [0.0548, 0.01035, 0.7172, 0.2686, 0.09198, 0.07862, 0.905, 0.8231, 0.9568, 0.9378, 0.07072, 0.07078, 0.9387, 0.9773, 0.05749, 0.951, 0.9898, 0.984, 0.9507, 0.05747, 0.1158, 0.2763, 0.02033, 0.05201, 0.03899, 0.02433, 0.007916]): _vg.add([_i], _w, 'REPLACE')
_vg = ob_body.vertex_groups.new(name='neck')
for _i, _w in zip([0, 1, 2, 3, 4, 5, 7, 8, 9, 10, 11, 12, 13, 14, 15, 188, 189, 191, 194, 195, 200, 201, 202, 203, 204, 205, 206, 207, 208, 209, 210, 211, 212, 213, 214, 215], [0.9575, 0.9908, 0.9328, 0.987, 0.3385, 0.6509, 0.01998, 0.9554, 0.9911, 0.9713, 0.9935, 0.7461, 0.8267, 0.01604, 0.03075, 0.002807, 0.253, 0.141, 0.04635, 0.008335, 0.98, 0.9643, 0.9863, 0.9765, 0.99, 0.9832, 0.985, 0.9742, 0.91, 0.8497, 0.9122, 0.9436, 0.8228, 0.8464, 0.8997, 0.6859]): _vg.add([_i], _w, 'REPLACE')
_vg = ob_body.vertex_groups.new(name='head')
_vg = ob_body.vertex_groups.new(name='shoulder.l')
for _i, _w in zip([0, 2, 4, 5, 6, 7, 8, 12, 13, 14, 15, 16, 17, 18, 19, 20, 21, 22, 23, 24, 25, 26, 27, 132, 188, 189, 190, 191, 192, 193, 194, 195, 196, 197, 198, 199, 201, 208, 209, 210, 211, 212, 213, 214, 215, 216, 217, 218, 219, 220, 221, 222, 223], [0.0245, 0.05986, 0.6066, 0.3189, 0.2603, 0.6962, 0.01997, 0.1619, 0.09462, 0.06179, 0.1364, 0.7787, 0.783, 0.7791, 0.7801, 0.3176, 0.3579, 0.3117, 0.3487, 0.1249, 0.1447, 0.1244, 0.1395, 0.02438, 0.8577, 0.7281, 0.7069, 0.8238, 0.9668, 0.9424, 0.946, 0.9606, 0.9933, 0.99, 0.9905, 0.9924, 0.01307, 0.0798, 0.1352, 0.06615, 0.02726, 0.1593, 0.1091, 0.06308, 0.2851, 0.998, 0.9823, 0.9978, 0.9824, 0.9822, 0.9979, 0.9825, 0.998]): _vg.add([_i], _w, 'REPLACE')
_vg = ob_body.vertex_groups.new(name='upperarm.l')
for _i, _w in zip([16, 17, 18, 19, 20, 21, 22, 23, 24, 25, 26, 27, 28, 29, 30, 31, 32, 33, 34, 35, 36, 37, 38, 39, 40, 41, 42, 43, 44, 45, 46, 47, 224, 225, 226, 227, 228, 229, 230, 231, 232, 233, 234, 235], [0.2212, 0.2169, 0.2209, 0.2198, 0.6824, 0.6421, 0.6883, 0.6513, 0.8751, 0.8553, 0.8756, 0.8605, 0.875, 0.8808, 0.8789, 0.8744, 0.7512, 0.7646, 0.7599, 0.749, 0.6209, 0.646, 0.6373, 0.6165, 0.2574, 0.2821, 0.2788, 0.2626, 0.005207, 0.004503, 0.004218, 0.006821, 0.9878, 0.998, 0.9899, 0.9896, 0.998, 0.9877, 0.9899, 0.9979, 0.9861, 0.9896, 0.9979, 0.9866]): _vg.add([_i], _w, 'REPLACE')
_vg = ob_body.vertex_groups.new(name='lowerfinger1.l')
for _i, _w in zip([28, 30, 32, 33, 34, 35, 36, 37, 38, 39, 40, 42, 44, 46, 48, 49, 50, 51, 52, 53, 54, 55, 56, 57, 58, 59, 60, 61, 62, 63], [0.08369, 0.09267, 0.1707, 0.01211, 0.1905, 0.01674, 0.27, 0.0168, 0.3063, 0.02157, 0.5746, 0.6676, 0.852, 0.9627, 0.7915, 0.1803, 0.08196, 0.04948, 0.8618, 0.8693, 0.8781, 0.8441, 0.2119, 0.1972, 0.2076, 0.2092, 0.07142, 0.06057, 0.06574, 0.07269]): _vg.add([_i], _w, 'REPLACE')
_vg = ob_body.vertex_groups.new(name='upperfinger1.l')
for _i, _w in zip([52, 53, 54, 55, 56, 57, 58, 59, 60, 61, 62, 63, 64, 65, 66, 67, 84, 85, 86, 87, 88, 89, 90, 91], [0.1371, 0.1294, 0.117, 0.1357, 0.7875, 0.8024, 0.7911, 0.7864, 0.9283, 0.9393, 0.9338, 0.926, 0.9996, 0.9997, 0.9997, 0.9996, 0.9999, 0.9999, 0.9999, 0.9999, 1.0, 1.0, 1.0, 1.0]): _vg.add([_i], _w, 'REPLACE')
_vg = ob_body.vertex_groups.new(name='lowerfinger2.l')
for _i, _w in zip([32, 35, 36, 39, 40, 41, 42, 43, 44, 45, 46, 47, 48, 49, 50, 51, 68, 69, 70, 71, 72, 75, 76, 77, 78, 79], [0.03908, 0.04184, 0.07254, 0.07502, 0.1506, 0.02095, 0.02017, 0.1545, 0.1064, 0.02063, 0.02295, 0.1033, 0.1374, 0.7127, 0.7171, 0.1431, 0.9049, 0.9394, 0.9397, 0.8985, 0.1866, 0.2034, 0.1863, 0.8712, 0.8603, 0.1091]): _vg.add([_i], _w, 'REPLACE')
_vg = ob_body.vertex_groups.new(name='upperfinger2.l')
for _i, _w in zip([68, 69, 70, 71, 72, 73, 74, 75, 76, 77, 78, 79, 80, 81, 82, 83, 92, 93, 94, 95, 96, 97, 98, 99], [0.08711, 0.02958, 0.04963, 0.08569, 0.8121, 1.0, 1.0, 0.7936, 0.8124, 0.1235, 0.1361, 0.89, 1.001, 0.9971, 0.9994, 0.9997, 1.0, 0.999, 0.9997, 0.9999, 1.0, 0.9998, 0.9999, 1.0]): _vg.add([_i], _w, 'REPLACE')
_vg = ob_body.vertex_groups.new(name='shoulder.r')
_vg = ob_body.vertex_groups.new(name='upperarm.r')
_vg = ob_body.vertex_groups.new(name='lowerfinger1.r')
_vg = ob_body.vertex_groups.new(name='upperfinger1.r')
_vg = ob_body.vertex_groups.new(name='lowerfinger2.r')
_vg = ob_body.vertex_groups.new(name='upperfinger2.r')
_vg = ob_body.vertex_groups.new(name='thigh.l')
for _i, _w in zip([128, 129, 130, 131, 148, 149, 150, 151, 152, 153, 154, 155, 156, 157, 158, 159, 160, 161, 162, 163, 164, 165], [0.1287, 0.1313, 0.02708, 0.0387, 0.9314, 0.9357, 0.2052, 0.2753, 0.976, 0.976, 0.9934, 0.9881, 0.9937, 0.9888, 0.8313, 0.7763, 0.831, 0.7806, 0.07262, 0.1019, 0.06893, 0.1035]): _vg.add([_i], _w, 'REPLACE')
_vg = ob_body.vertex_groups.new(name='calf.l')
for _i, _w in zip([158, 159, 160, 161, 162, 163, 164, 165, 166, 167, 168, 169, 170, 171, 172, 173, 174, 175, 176, 177, 178, 182, 183, 184, 185], [0.1685, 0.2235, 0.1689, 0.2192, 0.9266, 0.8976, 0.9304, 0.8961, 0.9455, 0.9804, 0.9487, 0.9836, 0.1213, 0.7933, 0.1276, 0.8554, 0.02875, 0.6059, 0.05853, 0.5766, 0.02717, 0.009261, 0.5297, 0.01919, 0.5159]): _vg.add([_i], _w, 'REPLACE')
_vg = ob_body.vertex_groups.new(name='foot.l')
for _i, _w in zip([166, 168, 170, 171, 172, 173, 174, 175, 176, 177, 178, 179, 180, 181, 182, 183, 184, 185, 186, 187], [0.05346, 0.05039, 0.8786, 0.2065, 0.8723, 0.1444, 0.9606, 0.394, 0.9415, 0.4233, 0.9614, 0.9885, 1.007, 1.001, 0.9704, 0.4702, 0.9654, 0.4841, 1.001, 0.9997]): _vg.add([_i], _w, 'REPLACE')
_vg = ob_body.vertex_groups.new(name='thigh.r')
_vg = ob_body.vertex_groups.new(name='calf.r')
_vg = ob_body.vertex_groups.new(name='foot.r')
_vg = ob_body.vertex_groups.new(name='lowerfinger3.l')
for _i, _w in zip([29, 31, 32, 33, 34, 35, 36, 37, 38, 39, 41, 43, 45, 47, 48, 49, 50, 51, 100, 101, 102, 103, 104, 105, 106, 107, 108, 109, 110, 111], [0.09077, 0.08372, 0.01624, 0.1859, 0.01158, 0.1714, 0.02145, 0.2978, 0.016, 0.2722, 0.6621, 0.5682, 0.9626, 0.856, 0.04073, 0.08062, 0.1754, 0.7801, 0.9049, 0.8994, 0.8858, 0.8958, 0.1368, 0.1389, 0.1367, 0.1441, 0.04847, 0.05142, 0.05056, 0.05544]): _vg.add([_i], _w, 'REPLACE')
_vg = ob_body.vertex_groups.new(name='upperfinger3.l')
for _i, _w in zip([100, 101, 102, 103, 104, 105, 106, 107, 108, 109, 110, 111, 112, 113, 114, 115, 116, 117, 118, 119, 120, 121, 122, 123], [0.08985, 0.0991, 0.09593, 0.1012, 0.8624, 0.8608, 0.8609, 0.8552, 0.9504, 0.9484, 0.9486, 0.9443, 0.9998, 0.9998, 0.9998, 0.9997, 0.9999, 0.9999, 0.9999, 0.9999, 1.0, 1.0, 1.0, 1.0]): _vg.add([_i], _w, 'REPLACE')
_vg = ob_body.vertex_groups.new(name='lowerfinger3.r')
_vg = ob_body.vertex_groups.new(name='upperfinger3.r')
_m = ob_body.modifiers.new('Mirror', 'MIRROR')
_m = ob_body.modifiers.new('Armature', 'ARMATURE')
_m.object = ob_armature
ob_armature.location = (0.01, 0.0, 0.0)
ob_armature.show_in_front = True

# ---- collection membership
col_collection.objects.link(ob_light)
col_collection.objects.link(ob_head)
col_collection.objects.link(ob_body)
col_collection.objects.link(ob_armature)

# ---- scene / render settings (as saved in the file)
scene.frame_start = 1; scene.frame_end = 16; scene.frame_set(7)
scene.render.engine = 'BLENDER_EEVEE_NEXT'
bpy.context.view_layer.update()

# ---- added for rendering (the .blend has no active camera): camera
cam_auto = bpy.data.cameras.new('AutoCamera')
cam_auto.lens = 50.0
cam_auto.sensor_width = 36.0
cam_auto.clip_end = 1000.0
ob_auto_camera = bpy.data.objects.new('AutoCamera', cam_auto)
scene.collection.objects.link(ob_auto_camera)
ob_auto_camera.location = (11.2965, -13.6153, 14.0099)
ob_auto_camera.rotation_euler = (1.09748, -7.21219e-08, 0.694738)
scene.camera = ob_auto_camera
bpy.context.view_layer.update()
